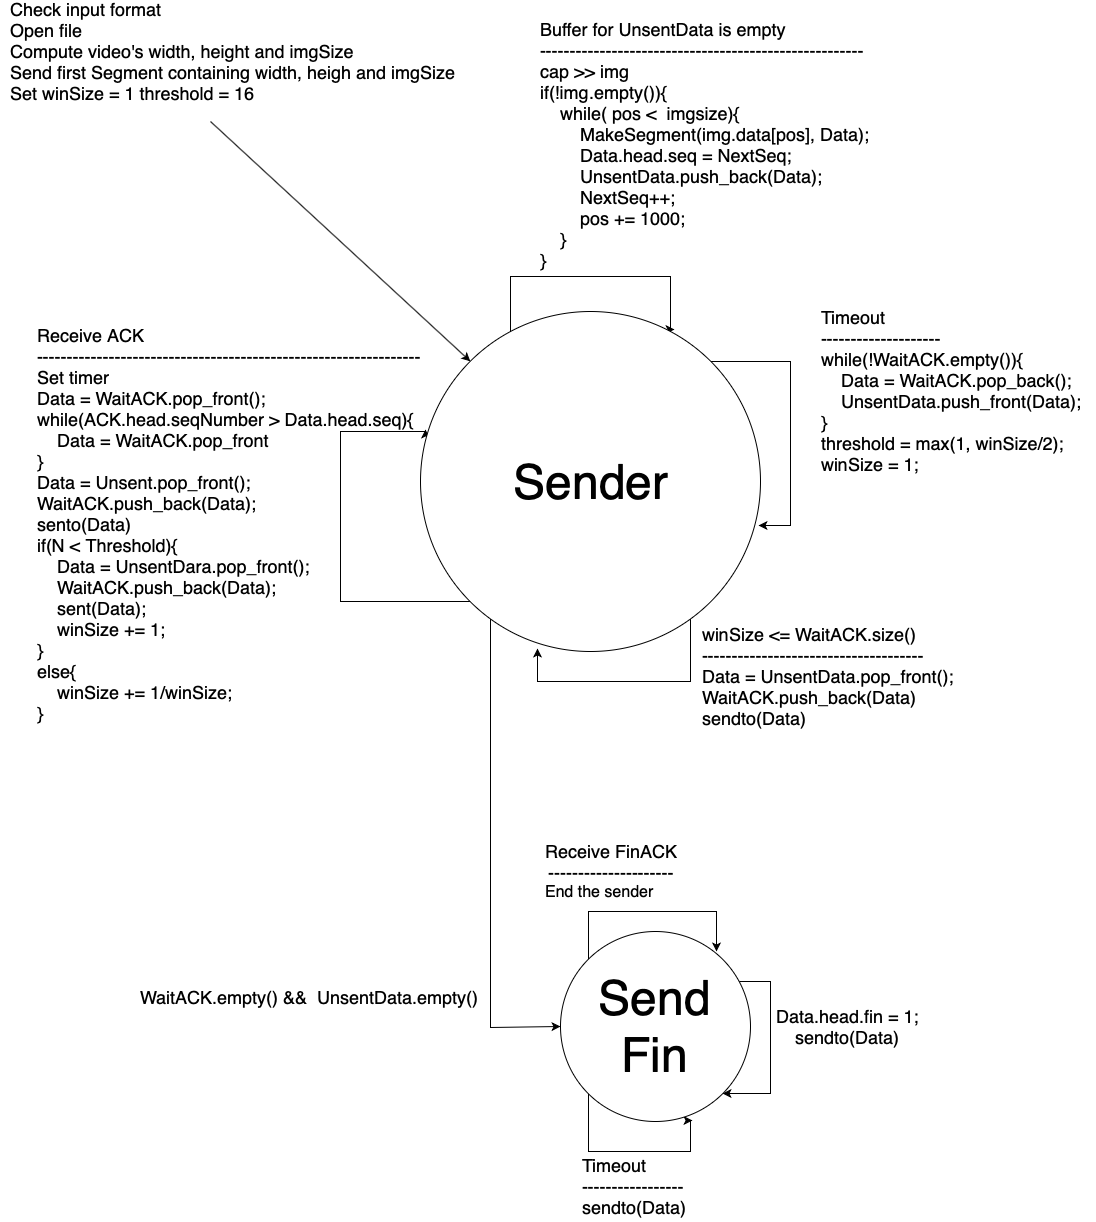

The diagram above was exported from draw.io. Its source (the exported page's mxGraphModel, read from the mxfile embedded in the PNG):
<mxGraphModel dx="911" dy="821" grid="1" gridSize="10" guides="1" tooltips="1" connect="1" arrows="1" fold="1" page="1" pageScale="1" pageWidth="3300" pageHeight="4681" math="0" shadow="0">
  <root>
    <mxCell id="0" />
    <mxCell id="1" parent="0" />
    <mxCell id="n-zC2jtmXu7uRXo5XPT0-12" style="edgeStyle=orthogonalEdgeStyle;rounded=0;orthogonalLoop=1;jettySize=auto;html=1;entryX=1;entryY=0.5;entryDx=0;entryDy=0;" parent="1" source="n-zC2jtmXu7uRXo5XPT0-6" edge="1">
      <mxGeometry relative="1" as="geometry">
        <mxPoint x="1110" y="515" as="targetPoint" />
        <Array as="points">
          <mxPoint x="1150" y="680" />
          <mxPoint x="1150" y="516" />
        </Array>
      </mxGeometry>
    </mxCell>
    <mxCell id="n-zC2jtmXu7uRXo5XPT0-32" style="edgeStyle=orthogonalEdgeStyle;rounded=0;orthogonalLoop=1;jettySize=auto;html=1;entryX=0.748;entryY=0.054;entryDx=0;entryDy=0;entryPerimeter=0;" parent="1" source="n-zC2jtmXu7uRXo5XPT0-22" target="n-zC2jtmXu7uRXo5XPT0-22" edge="1">
      <mxGeometry relative="1" as="geometry">
        <mxPoint x="870" y="2030" as="targetPoint" />
        <Array as="points">
          <mxPoint x="710" y="2065" />
          <mxPoint x="870" y="2065" />
          <mxPoint x="870" y="2118" />
        </Array>
      </mxGeometry>
    </mxCell>
    <mxCell id="n-zC2jtmXu7uRXo5XPT0-34" style="edgeStyle=orthogonalEdgeStyle;rounded=0;orthogonalLoop=1;jettySize=auto;html=1;entryX=0.995;entryY=0.63;entryDx=0;entryDy=0;entryPerimeter=0;" parent="1" source="n-zC2jtmXu7uRXo5XPT0-22" target="n-zC2jtmXu7uRXo5XPT0-22" edge="1">
      <mxGeometry relative="1" as="geometry">
        <mxPoint x="1030" y="2370" as="targetPoint" />
        <Array as="points">
          <mxPoint x="990" y="2150" />
          <mxPoint x="990" y="2314" />
        </Array>
      </mxGeometry>
    </mxCell>
    <mxCell id="n-zC2jtmXu7uRXo5XPT0-36" style="edgeStyle=orthogonalEdgeStyle;rounded=0;orthogonalLoop=1;jettySize=auto;html=1;entryX=0.344;entryY=0.991;entryDx=0;entryDy=0;entryPerimeter=0;" parent="1" source="n-zC2jtmXu7uRXo5XPT0-22" target="n-zC2jtmXu7uRXo5XPT0-22" edge="1">
      <mxGeometry relative="1" as="geometry">
        <mxPoint x="730" y="2610" as="targetPoint" />
        <Array as="points">
          <mxPoint x="890" y="2470" />
          <mxPoint x="737" y="2470" />
        </Array>
      </mxGeometry>
    </mxCell>
    <mxCell id="n-zC2jtmXu7uRXo5XPT0-38" style="edgeStyle=orthogonalEdgeStyle;rounded=0;orthogonalLoop=1;jettySize=auto;html=1;exitX=0;exitY=1;exitDx=0;exitDy=0;entryX=0.015;entryY=0.348;entryDx=0;entryDy=0;entryPerimeter=0;" parent="1" source="n-zC2jtmXu7uRXo5XPT0-22" target="n-zC2jtmXu7uRXo5XPT0-22" edge="1">
      <mxGeometry relative="1" as="geometry">
        <mxPoint x="570" y="2220" as="targetPoint" />
        <Array as="points">
          <mxPoint x="540" y="2390" />
          <mxPoint x="540" y="2220" />
        </Array>
      </mxGeometry>
    </mxCell>
    <mxCell id="n-zC2jtmXu7uRXo5XPT0-40" style="edgeStyle=orthogonalEdgeStyle;rounded=0;orthogonalLoop=1;jettySize=auto;html=1;entryX=0;entryY=0.5;entryDx=0;entryDy=0;" parent="1" source="n-zC2jtmXu7uRXo5XPT0-22" target="n-zC2jtmXu7uRXo5XPT0-41" edge="1">
      <mxGeometry relative="1" as="geometry">
        <mxPoint x="690" y="2790" as="targetPoint" />
        <Array as="points">
          <mxPoint x="690" y="2816" />
        </Array>
      </mxGeometry>
    </mxCell>
    <mxCell id="n-zC2jtmXu7uRXo5XPT0-22" value="&lt;font style=&quot;font-size: 48px&quot;&gt;Sender&lt;/font&gt;" style="ellipse;whiteSpace=wrap;html=1;aspect=fixed;" parent="1" vertex="1">
      <mxGeometry x="620" y="2100" width="340" height="340" as="geometry" />
    </mxCell>
    <mxCell id="n-zC2jtmXu7uRXo5XPT0-29" value="" style="endArrow=classic;html=1;entryX=0;entryY=0;entryDx=0;entryDy=0;" parent="1" target="n-zC2jtmXu7uRXo5XPT0-22" edge="1">
      <mxGeometry width="50" height="50" relative="1" as="geometry">
        <mxPoint x="410" y="1910" as="sourcePoint" />
        <mxPoint x="500" y="1900" as="targetPoint" />
      </mxGeometry>
    </mxCell>
    <mxCell id="n-zC2jtmXu7uRXo5XPT0-30" value="&lt;div style=&quot;text-align: left&quot;&gt;&lt;span style=&quot;font-size: 18px&quot;&gt;Check input format&lt;/span&gt;&lt;/div&gt;&lt;font&gt;&lt;div style=&quot;text-align: left&quot;&gt;&lt;span style=&quot;font-size: 18px&quot;&gt;Open file&lt;/span&gt;&lt;/div&gt;&lt;font style=&quot;font-size: 18px&quot;&gt;&lt;div style=&quot;text-align: left&quot;&gt;Compute video's width, height and imgSize&lt;/div&gt;&lt;div style=&quot;text-align: left&quot;&gt;Send first Segment containing width, heigh and imgSize&lt;/div&gt;&lt;/font&gt;&lt;/font&gt;&lt;div&gt;&lt;div style=&quot;text-align: left&quot;&gt;&lt;span style=&quot;font-size: 18px&quot;&gt;Set winSize = 1 threshold = 16&lt;/span&gt;&lt;/div&gt;&lt;/div&gt;" style="text;html=1;align=center;verticalAlign=middle;resizable=0;points=[];;autosize=1;" parent="1" vertex="1">
      <mxGeometry x="200" y="1790" width="480" height="100" as="geometry" />
    </mxCell>
    <mxCell id="n-zC2jtmXu7uRXo5XPT0-33" value="&lt;font style=&quot;font-size: 18px&quot;&gt;Buffer for UnsentData is empty&lt;br&gt;------------------------------------------------------&lt;br&gt;cap &amp;gt;&amp;gt; img&lt;br&gt;if(!img.empty()){&lt;br&gt;&amp;nbsp; &amp;nbsp; while( pos &amp;lt; &amp;nbsp;imgsize){&lt;br&gt;&amp;nbsp; &amp;nbsp; &amp;nbsp; &amp;nbsp; MakeSegment(img.data[pos], Data);&lt;br&gt;&amp;nbsp; &amp;nbsp; &amp;nbsp; &amp;nbsp; Data.head.seq = NextSeq;&lt;br&gt;&amp;nbsp; &amp;nbsp; &amp;nbsp; &amp;nbsp; UnsentData.push_back(Data);&lt;br&gt;&amp;nbsp; &amp;nbsp; &amp;nbsp; &amp;nbsp; NextSeq++;&lt;br&gt;&amp;nbsp; &amp;nbsp; &amp;nbsp; &amp;nbsp; pos += 1000;&lt;br&gt;&amp;nbsp; &amp;nbsp; }&lt;br&gt;}&lt;/font&gt;" style="text;html=1;align=left;verticalAlign=middle;resizable=0;points=[];;autosize=1;" parent="1" vertex="1">
      <mxGeometry x="738" y="1810" width="360" height="250" as="geometry" />
    </mxCell>
    <mxCell id="n-zC2jtmXu7uRXo5XPT0-35" value="&lt;div style=&quot;text-align: left ; font-size: 18px&quot;&gt;&lt;font style=&quot;font-size: 18px&quot;&gt;Timeout&lt;/font&gt;&lt;/div&gt;&lt;div style=&quot;text-align: left ; font-size: 18px&quot;&gt;&lt;font style=&quot;font-size: 18px&quot;&gt;--------------------&lt;/font&gt;&lt;/div&gt;&lt;div style=&quot;text-align: left ; font-size: 18px&quot;&gt;&lt;font style=&quot;font-size: 18px&quot;&gt;while(!WaitACK.empty()){&lt;/font&gt;&lt;/div&gt;&lt;div style=&quot;text-align: left ; font-size: 18px&quot;&gt;&lt;font style=&quot;font-size: 18px&quot;&gt;&amp;nbsp; &amp;nbsp; Data = WaitACK.pop_back();&lt;/font&gt;&lt;/div&gt;&lt;div style=&quot;text-align: left ; font-size: 18px&quot;&gt;&lt;font style=&quot;font-size: 18px&quot;&gt;&amp;nbsp; &amp;nbsp; UnsentData.push_front(Data);&lt;/font&gt;&lt;/div&gt;&lt;div style=&quot;text-align: left ; font-size: 18px&quot;&gt;&lt;font style=&quot;font-size: 18px&quot;&gt;}&lt;/font&gt;&lt;/div&gt;&lt;div style=&quot;text-align: left ; font-size: 18px&quot;&gt;&lt;font style=&quot;font-size: 18px&quot;&gt;threshold = max(1, winSize/2);&lt;/font&gt;&lt;/div&gt;&lt;div style=&quot;text-align: left ; font-size: 18px&quot;&gt;&lt;font style=&quot;font-size: 18px&quot;&gt;winSize = 1;&lt;/font&gt;&lt;/div&gt;" style="text;html=1;align=center;verticalAlign=middle;resizable=0;points=[];;autosize=1;direction=west;" parent="1" vertex="1">
      <mxGeometry x="1015" y="2105" width="280" height="150" as="geometry" />
    </mxCell>
    <mxCell id="n-zC2jtmXu7uRXo5XPT0-37" value="&lt;font style=&quot;font-size: 18px&quot;&gt;winSize &amp;lt;= WaitACK.size()&lt;br&gt;-------------------------------------&lt;br&gt;Data = UnsentData.pop_front();&lt;br&gt;WaitACK.push_back(Data)&lt;br&gt;sendto(Data)&lt;/font&gt;" style="text;html=1;align=left;verticalAlign=middle;resizable=0;points=[];;autosize=1;" parent="1" vertex="1">
      <mxGeometry x="900" y="2410" width="280" height="110" as="geometry" />
    </mxCell>
    <mxCell id="n-zC2jtmXu7uRXo5XPT0-39" value="&lt;font style=&quot;font-size: 18px&quot;&gt;Receive ACK&lt;br&gt;----------------------------------------------------------------&lt;br&gt;Set timer&lt;br&gt;Data = WaitACK.pop_front();&lt;br&gt;while(ACK.head.seqNumber &amp;gt; Data.head.seq){&lt;br&gt;&amp;nbsp; &amp;nbsp; Data = WaitACK.pop_front&lt;br&gt;}&lt;br&gt;Data = Unsent.pop_front();&lt;br&gt;WaitACK.push_back(Data);&lt;br&gt;sento(Data)&lt;br&gt;if(N &amp;lt; Threshold){&lt;br&gt;&amp;nbsp; &amp;nbsp; Data = UnsentDara.pop_front();&lt;br&gt;&amp;nbsp; &amp;nbsp; WaitACK.push_back(Data);&lt;br&gt;&amp;nbsp; &amp;nbsp; sent(Data);&lt;br&gt;&amp;nbsp; &amp;nbsp; winSize += 1;&lt;br&gt;}&lt;br&gt;else{&lt;br&gt;&amp;nbsp; &amp;nbsp; winSize += 1/winSize;&lt;br&gt;}&lt;br&gt;&lt;/font&gt;" style="text;html=1;align=left;verticalAlign=middle;resizable=0;points=[];;autosize=1;" parent="1" vertex="1">
      <mxGeometry x="235" y="2120" width="410" height="390" as="geometry" />
    </mxCell>
    <mxCell id="n-zC2jtmXu7uRXo5XPT0-43" style="edgeStyle=orthogonalEdgeStyle;rounded=0;orthogonalLoop=1;jettySize=auto;html=1;entryX=1;entryY=1;entryDx=0;entryDy=0;" parent="1" source="n-zC2jtmXu7uRXo5XPT0-41" target="n-zC2jtmXu7uRXo5XPT0-41" edge="1">
      <mxGeometry relative="1" as="geometry">
        <mxPoint x="1060" y="2890" as="targetPoint" />
        <Array as="points">
          <mxPoint x="970" y="2770" />
          <mxPoint x="970" y="2882" />
        </Array>
      </mxGeometry>
    </mxCell>
    <mxCell id="n-zC2jtmXu7uRXo5XPT0-45" style="edgeStyle=orthogonalEdgeStyle;rounded=0;orthogonalLoop=1;jettySize=auto;html=1;exitX=0;exitY=1;exitDx=0;exitDy=0;entryX=0.693;entryY=0.995;entryDx=0;entryDy=0;entryPerimeter=0;" parent="1" source="n-zC2jtmXu7uRXo5XPT0-41" target="n-zC2jtmXu7uRXo5XPT0-41" edge="1">
      <mxGeometry relative="1" as="geometry">
        <mxPoint x="890" y="2920" as="targetPoint" />
        <Array as="points">
          <mxPoint x="788" y="2940" />
          <mxPoint x="890" y="2940" />
        </Array>
      </mxGeometry>
    </mxCell>
    <mxCell id="n-zC2jtmXu7uRXo5XPT0-47" style="edgeStyle=orthogonalEdgeStyle;rounded=0;orthogonalLoop=1;jettySize=auto;html=1;exitX=0;exitY=0;exitDx=0;exitDy=0;entryX=0.819;entryY=0.104;entryDx=0;entryDy=0;entryPerimeter=0;" parent="1" source="n-zC2jtmXu7uRXo5XPT0-41" target="n-zC2jtmXu7uRXo5XPT0-41" edge="1">
      <mxGeometry relative="1" as="geometry">
        <mxPoint x="910" y="2720" as="targetPoint" />
        <Array as="points">
          <mxPoint x="788" y="2700" />
          <mxPoint x="916" y="2700" />
        </Array>
      </mxGeometry>
    </mxCell>
    <mxCell id="n-zC2jtmXu7uRXo5XPT0-41" value="&lt;font style=&quot;font-size: 48px&quot;&gt;Send Fin&lt;/font&gt;" style="ellipse;whiteSpace=wrap;html=1;aspect=fixed;" parent="1" vertex="1">
      <mxGeometry x="760" y="2720" width="190" height="190" as="geometry" />
    </mxCell>
    <mxCell id="n-zC2jtmXu7uRXo5XPT0-42" value="&lt;font style=&quot;font-size: 18px&quot;&gt;WaitACK.empty() &amp;amp;&amp;amp; &amp;nbsp;UnsentData.empty()&lt;/font&gt;" style="text;html=1;align=center;verticalAlign=middle;resizable=0;points=[];;autosize=1;" parent="1" vertex="1">
      <mxGeometry x="330" y="2770" width="370" height="30" as="geometry" />
    </mxCell>
    <mxCell id="n-zC2jtmXu7uRXo5XPT0-44" value="&lt;font style=&quot;font-size: 18px&quot;&gt;Data.head.fin = 1;&lt;br&gt;sendto(Data)&lt;/font&gt;" style="text;html=1;align=center;verticalAlign=middle;resizable=0;points=[];;autosize=1;" parent="1" vertex="1">
      <mxGeometry x="970" y="2790" width="160" height="50" as="geometry" />
    </mxCell>
    <mxCell id="n-zC2jtmXu7uRXo5XPT0-46" value="&lt;font style=&quot;font-size: 18px&quot;&gt;Timeout&lt;br&gt;-----------------&lt;br&gt;sendto(Data)&lt;/font&gt;" style="text;html=1;align=left;verticalAlign=middle;resizable=0;points=[];;autosize=1;" parent="1" vertex="1">
      <mxGeometry x="780" y="2940" width="120" height="70" as="geometry" />
    </mxCell>
    <mxCell id="n-zC2jtmXu7uRXo5XPT0-48" value="&lt;font style=&quot;font-size: 18px&quot;&gt;Receive FinACK&lt;br&gt;---------------------&lt;br&gt;&lt;/font&gt;&lt;div style=&quot;text-align: left&quot;&gt;&lt;font size=&quot;3&quot;&gt;End the sender&lt;/font&gt;&lt;/div&gt;" style="text;html=1;align=center;verticalAlign=middle;resizable=0;points=[];;autosize=1;" parent="1" vertex="1">
      <mxGeometry x="738" y="2629" width="150" height="60" as="geometry" />
    </mxCell>
  </root>
</mxGraphModel>